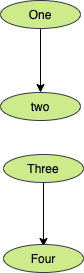

The diagram above was exported from draw.io. Its source (the exported page's mxGraphModel, read from the mxfile embedded in the PNG):
<mxGraphModel dx="37" dy="529" grid="0" gridSize="10" guides="1" tooltips="1" connect="1" arrows="1" fold="1" page="0" pageScale="1" pageWidth="827" pageHeight="1169" math="0" shadow="0">
  <root>
    <mxCell id="0" />
    <mxCell id="1" parent="0" />
    <mxCell id="4" style="edgeStyle=orthogonalEdgeStyle;rounded=0;orthogonalLoop=1;jettySize=auto;html=1;entryX=0.5;entryY=0;entryDx=0;entryDy=0;" edge="1" parent="1" source="2" target="3">
      <mxGeometry relative="1" as="geometry" />
    </mxCell>
    <mxCell id="2" value="&lt;font color=&quot;#000000&quot;&gt;One&lt;/font&gt;" style="ellipse;whiteSpace=wrap;html=1;fillColor=#cdeb8b;strokeColor=#36393d;" vertex="1" parent="1">
      <mxGeometry x="777" y="29" width="80" height="28" as="geometry" />
    </mxCell>
    <mxCell id="3" value="&lt;font color=&quot;#000000&quot;&gt;two&lt;/font&gt;" style="ellipse;whiteSpace=wrap;html=1;fillColor=#cdeb8b;strokeColor=#36393d;" vertex="1" parent="1">
      <mxGeometry x="777" y="121" width="80" height="28" as="geometry" />
    </mxCell>
    <mxCell id="c3T3K4kbxdBqBmME7CBv-4" style="edgeStyle=orthogonalEdgeStyle;rounded=0;orthogonalLoop=1;jettySize=auto;html=1;entryX=0.5;entryY=0;entryDx=0;entryDy=0;" edge="1" source="c3T3K4kbxdBqBmME7CBv-5" parent="1">
      <mxGeometry relative="1" as="geometry">
        <mxPoint x="820" y="275" as="targetPoint" />
      </mxGeometry>
    </mxCell>
    <mxCell id="c3T3K4kbxdBqBmME7CBv-5" value="&lt;font color=&quot;#000000&quot;&gt;Three&lt;/font&gt;" style="ellipse;whiteSpace=wrap;html=1;fillColor=#cdeb8b;strokeColor=#36393d;" vertex="1" parent="1">
      <mxGeometry x="780" y="183" width="80" height="28" as="geometry" />
    </mxCell>
    <mxCell id="c3T3K4kbxdBqBmME7CBv-7" value="&lt;font color=&quot;#000000&quot;&gt;Four&lt;/font&gt;" style="ellipse;whiteSpace=wrap;html=1;fillColor=#cdeb8b;strokeColor=#36393d;" vertex="1" parent="1">
      <mxGeometry x="780" y="273" width="80" height="28" as="geometry" />
    </mxCell>
  </root>
</mxGraphModel>